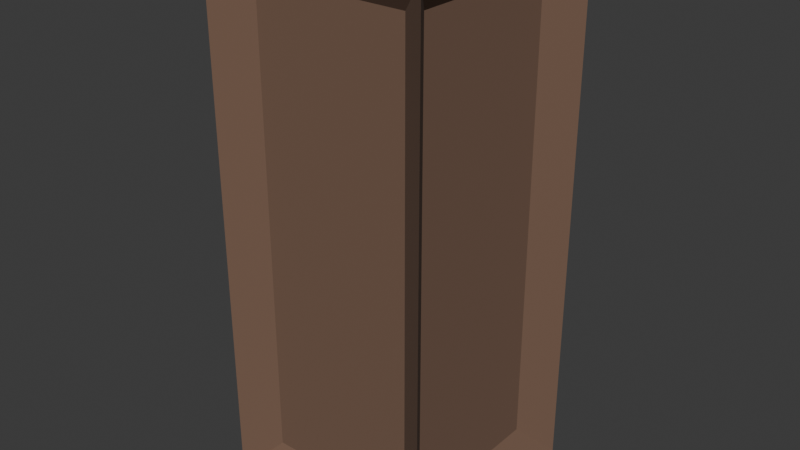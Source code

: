 # Source: socket_medieval.blend  (saved by Blender 4.3.34; exported with 4.5.12 LTS)
import bpy
from mathutils import Matrix  # noqa: F401  (used for matrix-valued properties, if any)

bpy.ops.wm.read_factory_settings(use_empty=True)
scene = bpy.context.scene
scene.name = 'Scene'

# ---- collections
col_collection = bpy.data.collections.new('Collection'); scene.collection.children.link(col_collection)

# ---- materials (node trees are filled in below, after node groups)
mat_wood = bpy.data.materials.new('Wood')
mat_wood.alpha_threshold = 0.0
mat_wood.use_transparent_shadow = False
mat_wood.roughness = 0.5
mat_wood.line_color = (0.0, 0.0, 0.0, 1.0)

# ---- node groups
ng_smooth_by_angle = bpy.data.node_groups.new('Smooth by Angle', 'GeometryNodeTree')
_s = ng_smooth_by_angle.interface.new_socket(name='Mesh', in_out='OUTPUT', socket_type='NodeSocketGeometry')
_s = ng_smooth_by_angle.interface.new_socket(name='Mesh', in_out='INPUT', socket_type='NodeSocketGeometry')
_s = ng_smooth_by_angle.interface.new_socket(name='Angle', in_out='INPUT', socket_type='NodeSocketFloat')
_s.subtype = 'ANGLE'
_s.default_value = 0.5236
_s.min_value = 0.0
_s.max_value = 3.142
_s.description = 'Maximum face angle for smooth edges'
_s = ng_smooth_by_angle.interface.new_socket(name='Ignore Sharpness', in_out='INPUT', socket_type='NodeSocketBool')
_s.force_non_field = True
ng_smooth_by_angle.description = 'Set the sharpness of mesh edges based on the angle between the neighboring faces'
ng_smooth_by_angle.is_modifier = True
_N = ng_smooth_by_angle.nodes; _L = ng_smooth_by_angle.links
n0 = _N.new('GeometryNodeSetShadeSmooth'); n0.name = 'Set Shade Smooth'; n0.location = (120, -80)
n0.domain = 'EDGE'
n1 = _N.new('GeometryNodeSetShadeSmooth'); n1.name = 'Set Shade Smooth.001'; n1.location = (300, -80)
n2 = _N.new('NodeGroupOutput'); n2.name = 'Group Output'; n2.location = (480, -80)
n3 = _N.new('GeometryNodeInputMeshEdgeAngle'); n3.name = 'Edge Angle'; n3.location = (-440, -240)
n4 = _N.new('NodeGroupInput'); n4.name = 'Group Input'; n4.location = (-80, -80)
n5 = _N.new('GeometryNodeInputEdgeSmooth'); n5.name = 'Is Edge Smooth'; n5.location = (-260, -120)
n6 = _N.new('GeometryNodeInputShadeSmooth'); n6.name = 'Is Shade Smooth'; n6.location = (-440, -397)
n7 = _N.new('FunctionNodeCompare'); n7.name = 'Compare'; n7.location = (-260, -260)
n7.operation = 'LESS_EQUAL'
n7.inputs[6].default_value = (0.0, 0.0, 0.0, 0.0)
n7.inputs[7].default_value = (0.0, 0.0, 0.0, 0.0)
n8 = _N.new('FunctionNodeBooleanMath'); n8.name = 'Boolean Math.001'; n8.location = (-80, -260)
n9 = _N.new('NodeGroupInput'); n9.name = 'Group Input.001'; n9.location = (-440, -329)
n10 = _N.new('NodeGroupInput'); n10.name = 'Group Input.002'; n10.location = (-259, -189)
n11 = _N.new('FunctionNodeBooleanMath'); n11.name = 'Boolean Math'; n11.location = (-80, -149)
n11.operation = 'OR'
n12 = _N.new('FunctionNodeBooleanMath'); n12.name = 'Boolean Math.002'; n12.location = (-260, -380)
n12.operation = 'OR'
n13 = _N.new('NodeGroupInput'); n13.name = 'Group Input.003'; n13.location = (-440, -460)
_L.new(n3.outputs[0], n7.inputs[0])
_L.new(n1.outputs[0], n2.inputs[0])
_L.new(n9.outputs[1], n7.inputs[1])
_L.new(n7.outputs[0], n8.inputs[0])
_L.new(n4.outputs[0], n0.inputs[0])
_L.new(n0.outputs[0], n1.inputs[0])
_L.new(n8.outputs[0], n0.inputs[2])
_L.new(n10.outputs[2], n11.inputs[1])
_L.new(n5.outputs[0], n11.inputs[0])
_L.new(n11.outputs[0], n0.inputs[1])
_L.new(n13.outputs[2], n12.inputs[1])
_L.new(n6.outputs[0], n12.inputs[0])
_L.new(n12.outputs[0], n8.inputs[1])
n2.is_active_output = True

# ---- material node trees
mat_wood.use_nodes = True; mat_wood.node_tree.nodes.clear()
_N = mat_wood.node_tree.nodes; _L = mat_wood.node_tree.links
n0 = _N.new('ShaderNodeOutputMaterial'); n0.name = 'Material Output'; n0.location = (300, 300)
n1 = _N.new('ShaderNodeBsdfPrincipled'); n1.name = 'Principled BSDF'; n1.location = (10, 300)
n1.inputs[0].default_value = (0.1779, 0.1046, 0.07036, 1.0)
n1.inputs[2].default_value = 1.0
n1.inputs[3].default_value = 1.45
_L.new(n1.outputs[0], n0.inputs[0])
n0.is_active_output = True

# ---- world
world_world = bpy.data.worlds.new('World'); scene.world = world_world
world_world.use_nodes = True; world_world.node_tree.nodes.clear()
_N = world_world.node_tree.nodes; _L = world_world.node_tree.links
n0 = _N.new('ShaderNodeOutputWorld'); n0.name = 'World Output'; n0.location = (300, 300)
n1 = _N.new('ShaderNodeBackground'); n1.name = 'Background'; n1.location = (10, 300)
n1.inputs[0].default_value = (0.05088, 0.05088, 0.05088, 1.0)
_L.new(n1.outputs[0], n0.inputs[0])
n0.is_active_output = True
world_world.color = (0.05088, 0.05088, 0.05088)
world_world.sun_shadow_jitter_overblur = 0.0

# ---- meshes
me_cube_002 = bpy.data.meshes.new('Cube.002')
me_cube_002.from_pydata([(-1.0, -1.0, -1.0), (-1.0, -1.0, 1.0), (-1.0, 1.0, -1.0), (-1.0, 1.0, 1.0), (1.0, -1.0, -1.0), (1.0, -1.0, 1.0), (1.0, 1.0, -1.0), (1.0, 1.0, 1.0)], [], [(0, 1, 3, 2), (2, 3, 7, 6), (6, 7, 5, 4), (4, 5, 1, 0), (2, 6, 4, 0), (7, 3, 1, 5)])
_uv = me_cube_002.uv_layers.new(name='UVMap')
_uv.uv.foreach_set('vector', [0.375, 0.0, 0.625, 0.0, 0.625, 0.25, 0.375, 0.25, 0.375, 0.25, 0.625, 0.25, 0.625, 0.5, 0.375, 0.5, 0.375, 0.5, 0.625, 0.5, 0.625, 0.75, 0.375, 0.75, 0.375, 0.75, 0.625, 0.75, 0.625, 1.0, 0.375, 1.0, 0.125, 0.5, 0.375, 0.5, 0.375, 0.75, 0.125, 0.75, 0.625, 0.5, 0.875, 0.5, 0.875, 0.75, 0.625, 0.75])
me_cube_002.update()
me_cube_001 = bpy.data.meshes.new('Cube.001')
me_cube_001.from_pydata([(-0.175, 0.1965, 0.07787), (-0.175, 0.1965, 1.122), (-0.25, 0.25, 0.0), (-0.25, 0.25, 1.2), (-0.1965, 0.175, 0.07787), (-0.1965, 0.175, 1.122), (0.175, 0.1965, 0.07787), (0.175, 0.1965, 1.122), (0.25, 0.25, 0.0), (0.25, 0.25, 1.2), (0.1965, 0.175, 0.07787), (0.1965, 0.175, 1.122), (-0.175, -0.1965, 0.07787), (-0.175, -0.1965, 1.122), (-0.25, -0.25, 0.0), (-0.25, -0.25, 1.2), (-0.1965, -0.175, 0.07787), (-0.1965, -0.175, 1.122), (0.175, -0.1965, 0.07787), (0.175, -0.1965, 1.122), (0.25, -0.25, 0.0), (0.25, -0.25, 1.2), (0.1965, -0.175, 0.07787), (0.1965, -0.175, 1.122)], [], [(3, 1, 0, 2), (3, 9, 7, 1), (2, 14, 16, 4), (3, 2, 4, 5), (5, 17, 15, 3), (10, 22, 20, 8), (9, 8, 6, 7), (9, 11, 10, 8), (9, 21, 23, 11), (14, 20, 18, 12), (15, 14, 12, 13), (13, 19, 21, 15), (5, 4, 16, 17), (15, 17, 16, 14), (2, 8, 20, 14), (21, 19, 18, 20), (11, 23, 22, 10), (13, 12, 18, 19), (21, 20, 22, 23), (3, 15, 21, 9), (1, 7, 6, 0), (0, 6, 8, 2)])
_uv = me_cube_001.uv_layers.new(name='UVMap')
_uv.uv.foreach_set('vector', [0.0, 0.0, 0.0, 0.0, 0.0, 0.0, 0.0, 0.0, 0.0, 0.0, 0.0, 0.0, 0.0, 0.0, 0.0, 0.0, 0.0, 0.0, 0.0, 0.0, 0.0, 0.0, 0.0, 0.0, 0.0, 0.0, 0.0, 0.0, 0.0, 0.0, 0.0, 0.0, 0.0, 0.0, 0.0, 0.0, 0.0, 0.0, 0.0, 0.0, 0.0, 0.0, 0.0, 0.0, 0.0, 0.0, 0.0, 0.0, 0.0, 0.0, 0.0, 0.0, 0.0, 0.0, 0.0, 0.0, 0.0, 0.0, 0.0, 0.0, 0.0, 0.0, 0.0, 0.0, 0.0, 0.0, 0.0, 0.0, 0.0, 0.0, 0.0, 0.0, 0.0, 0.0, 0.0, 0.0, 0.0, 0.0, 0.0, 0.0, 0.0, 0.0, 0.0, 0.0, 0.0, 0.0, 0.0, 0.0, 0.0, 0.0, 0.0, 0.0, 0.0, 0.0, 0.0, 0.0, 0.0, 0.0, 0.0, 0.0, 0.0, 0.0, 0.0, 0.0, 0.0, 0.0, 0.0, 0.0, 0.0, 0.0, 0.0, 0.0, 0.0, 0.0, 0.0, 0.0, 0.0, 0.0, 0.0, 0.0, 0.0, 0.0, 0.0, 0.0, 0.0, 0.0, 0.0, 0.0, 0.0, 0.0, 0.0, 0.0, 0.0, 0.0, 0.0, 0.0, 0.0, 0.0, 0.0, 0.0, 0.0, 0.0, 0.0, 0.0, 0.0, 0.0, 0.0, 0.0, 0.0, 0.0, 0.0, 0.0, 0.0, 0.0, 0.0, 0.0, 0.0, 0.0, 0.0, 0.0, 0.0, 0.0, 0.0, 0.0, 0.0, 0.0, 0.0, 0.0, 0.0, 0.0, 0.0, 0.0, 0.0, 0.0, 0.0, 0.0])
me_cube_001.materials.append(mat_wood)
me_cube_001.update()

# ---- objects
ob_placeholder = bpy.data.objects.new('Placeholder', me_cube_002)
ob_socket = bpy.data.objects.new('socket', me_cube_001)

# ---- transforms, parenting, visibility, modifiers, constraints
ob_placeholder.parent = ob_socket
ob_placeholder.matrix_parent_inverse = Matrix(((1.0, -0.0, 0.0, 9.313e-10), (-0.0, 1.0, -0.0, 9.313e-10), (-0.0, -0.0, 1.0, 0.3), (-0.0, 0.0, -0.0, 1.0)))
ob_placeholder.location = (0.0, 0.0, 1.0)
ob_placeholder.rotation_euler = (0.7854, 0.7854, -5.732e-10)
ob_placeholder.scale = (0.1, 0.1, 0.1)
ob_placeholder.hide_render = True
ob_socket.location = (0.0, 0.0, 0.0)
_m = ob_socket.modifiers.new('Boolean', 'BOOLEAN')
_m.object = ob_placeholder
_m = ob_socket.modifiers.new('Smooth by Angle', 'NODES')
_m.node_group = ng_smooth_by_angle
_m.use_pin_to_last = True
_m.show_group_selector = False

# ---- collection membership
col_collection.objects.link(ob_placeholder)
col_collection.objects.link(ob_socket)

# ---- scene / render settings (as saved in the file)
scene.frame_start = 1; scene.frame_end = 250; scene.frame_set(1)
scene.render.engine = 'BLENDER_EEVEE_NEXT'
bpy.context.view_layer.update()

# ---- added for rendering (the .blend has no active camera and no usable light): camera, sun
cam_auto = bpy.data.cameras.new('AutoCamera')
cam_auto.lens = 50.0
cam_auto.sensor_width = 36.0
cam_auto.clip_end = 1000.0
ob_auto_camera = bpy.data.objects.new('AutoCamera', cam_auto)
scene.collection.objects.link(ob_auto_camera)
ob_auto_camera.location = (1.28869, -1.54643, 1.63095)
ob_auto_camera.rotation_euler = (1.09748, -7.21219e-08, 0.694738)
scene.camera = ob_auto_camera
light_auto_sun = bpy.data.lights.new('AutoSun', 'SUN')
light_auto_sun.energy = 3.0
light_auto_sun.angle = 0.0523599
ob_auto_sun = bpy.data.objects.new('AutoSun', light_auto_sun)
scene.collection.objects.link(ob_auto_sun)
ob_auto_sun.rotation_euler = (0.872665, 0.174533, 0.523599)
bpy.context.view_layer.update()

